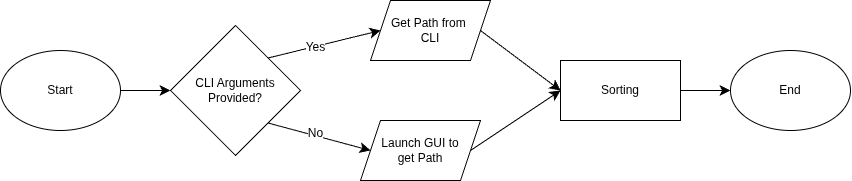

The diagram above was exported from draw.io. Its source (the exported page's mxGraphModel, read from the mxfile embedded in the PNG):
<mxGraphModel dx="1935" dy="1272" grid="1" gridSize="10" guides="1" tooltips="1" connect="1" arrows="1" fold="1" page="1" pageScale="1" pageWidth="850" pageHeight="1100" math="0" shadow="0">
  <root>
    <mxCell id="0" />
    <mxCell id="1" parent="0" />
    <mxCell id="S0j1eQrBmbsakOlqhbJz-18" style="edgeStyle=none;curved=1;rounded=0;orthogonalLoop=1;jettySize=auto;html=1;entryX=0;entryY=0.5;entryDx=0;entryDy=0;fontSize=12;startSize=8;endSize=8;" edge="1" parent="1" source="S0j1eQrBmbsakOlqhbJz-2" target="S0j1eQrBmbsakOlqhbJz-17">
      <mxGeometry relative="1" as="geometry" />
    </mxCell>
    <mxCell id="S0j1eQrBmbsakOlqhbJz-2" value="Start" style="ellipse;whiteSpace=wrap;html=1;" vertex="1" parent="1">
      <mxGeometry x="-140" y="270" width="120" height="80" as="geometry" />
    </mxCell>
    <mxCell id="S0j1eQrBmbsakOlqhbJz-9" style="edgeStyle=none;curved=1;rounded=0;orthogonalLoop=1;jettySize=auto;html=1;exitX=1;exitY=0.5;exitDx=0;exitDy=0;entryX=0;entryY=0.5;entryDx=0;entryDy=0;fontSize=12;startSize=8;endSize=8;" edge="1" parent="1" source="S0j1eQrBmbsakOlqhbJz-4" target="S0j1eQrBmbsakOlqhbJz-8">
      <mxGeometry relative="1" as="geometry" />
    </mxCell>
    <mxCell id="S0j1eQrBmbsakOlqhbJz-4" value="Get Path from&amp;nbsp;&lt;div&gt;CLI&lt;/div&gt;" style="shape=parallelogram;perimeter=parallelogramPerimeter;whiteSpace=wrap;html=1;fixedSize=1;" vertex="1" parent="1">
      <mxGeometry x="230" y="220" width="120" height="60" as="geometry" />
    </mxCell>
    <mxCell id="S0j1eQrBmbsakOlqhbJz-10" style="edgeStyle=none;curved=1;rounded=0;orthogonalLoop=1;jettySize=auto;html=1;exitX=1;exitY=0.5;exitDx=0;exitDy=0;entryX=0;entryY=0.5;entryDx=0;entryDy=0;fontSize=12;startSize=8;endSize=8;" edge="1" parent="1" source="S0j1eQrBmbsakOlqhbJz-5" target="S0j1eQrBmbsakOlqhbJz-8">
      <mxGeometry relative="1" as="geometry" />
    </mxCell>
    <mxCell id="S0j1eQrBmbsakOlqhbJz-5" value="Launch GUI to&lt;div&gt;get Path&lt;/div&gt;" style="shape=parallelogram;perimeter=parallelogramPerimeter;whiteSpace=wrap;html=1;fixedSize=1;" vertex="1" parent="1">
      <mxGeometry x="220" y="340" width="120" height="60" as="geometry" />
    </mxCell>
    <mxCell id="S0j1eQrBmbsakOlqhbJz-24" style="edgeStyle=none;curved=1;rounded=0;orthogonalLoop=1;jettySize=auto;html=1;entryX=0;entryY=0.5;entryDx=0;entryDy=0;fontSize=12;startSize=8;endSize=8;" edge="1" parent="1" source="S0j1eQrBmbsakOlqhbJz-8" target="S0j1eQrBmbsakOlqhbJz-15">
      <mxGeometry relative="1" as="geometry" />
    </mxCell>
    <mxCell id="S0j1eQrBmbsakOlqhbJz-8" value="Sorting" style="rounded=0;whiteSpace=wrap;html=1;" vertex="1" parent="1">
      <mxGeometry x="420" y="280" width="120" height="60" as="geometry" />
    </mxCell>
    <mxCell id="S0j1eQrBmbsakOlqhbJz-15" value="End" style="ellipse;whiteSpace=wrap;html=1;" vertex="1" parent="1">
      <mxGeometry x="590" y="270" width="120" height="80" as="geometry" />
    </mxCell>
    <mxCell id="S0j1eQrBmbsakOlqhbJz-21" style="edgeStyle=none;curved=1;rounded=0;orthogonalLoop=1;jettySize=auto;html=1;exitX=1;exitY=1;exitDx=0;exitDy=0;entryX=0;entryY=0.5;entryDx=0;entryDy=0;fontSize=12;startSize=8;endSize=8;" edge="1" parent="1" source="S0j1eQrBmbsakOlqhbJz-17" target="S0j1eQrBmbsakOlqhbJz-5">
      <mxGeometry relative="1" as="geometry" />
    </mxCell>
    <mxCell id="S0j1eQrBmbsakOlqhbJz-23" value="No" style="edgeLabel;html=1;align=center;verticalAlign=middle;resizable=0;points=[];fontSize=12;" vertex="1" connectable="0" parent="S0j1eQrBmbsakOlqhbJz-21">
      <mxGeometry x="-0.1104" y="3" relative="1" as="geometry">
        <mxPoint as="offset" />
      </mxGeometry>
    </mxCell>
    <mxCell id="S0j1eQrBmbsakOlqhbJz-17" value="CLI Arguments Provided?" style="rhombus;whiteSpace=wrap;html=1;" vertex="1" parent="1">
      <mxGeometry x="30" y="245" width="130" height="130" as="geometry" />
    </mxCell>
    <mxCell id="S0j1eQrBmbsakOlqhbJz-20" style="edgeStyle=none;curved=1;rounded=0;orthogonalLoop=1;jettySize=auto;html=1;exitX=1;exitY=0;exitDx=0;exitDy=0;fontSize=12;startSize=8;endSize=8;" edge="1" parent="1" source="S0j1eQrBmbsakOlqhbJz-17">
      <mxGeometry relative="1" as="geometry">
        <mxPoint x="240" y="250" as="targetPoint" />
      </mxGeometry>
    </mxCell>
    <mxCell id="S0j1eQrBmbsakOlqhbJz-22" value="Yes" style="edgeLabel;html=1;align=center;verticalAlign=middle;resizable=0;points=[];fontSize=12;" vertex="1" connectable="0" parent="S0j1eQrBmbsakOlqhbJz-20">
      <mxGeometry x="-0.1649" relative="1" as="geometry">
        <mxPoint as="offset" />
      </mxGeometry>
    </mxCell>
  </root>
</mxGraphModel>